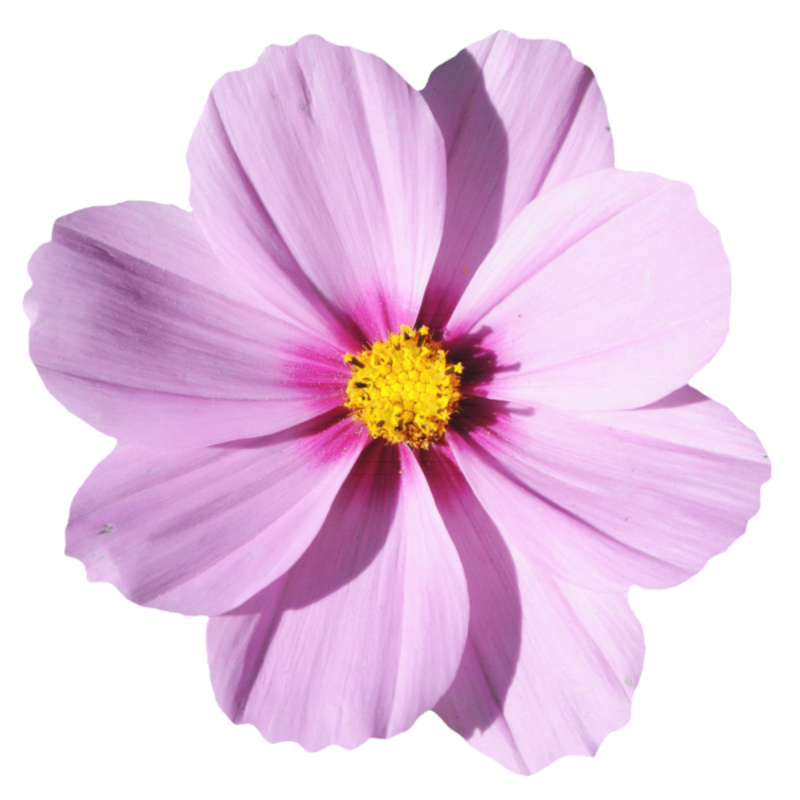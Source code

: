 # Source: flowers.blend  (saved by Blender 5.0.118; exported with 4.5.12 LTS)
import bpy
from mathutils import Matrix  # noqa: F401  (used for matrix-valued properties, if any)

bpy.ops.wm.read_factory_settings(use_empty=True)
scene = bpy.context.scene
scene.name = 'Scene'

# ---- collections
col_collection = bpy.data.collections.new('Collection'); scene.collection.children.link(col_collection)
col_camera = bpy.data.collections.new('Camera'); scene.collection.children.link(col_camera)

# ---- images (referenced by path relative to the original .blend; pixels are not part of the script)
import os
ASSET_DIR = os.environ.get("B2B_ASSET_DIR", "")  # directory of the original .blend (textures are referenced by path, not embedded)
HERE = os.path.dirname(os.path.abspath(__file__))  # packed textures are extracted next to this script under _unpacked/

def load_image(name, relpath, width, height, colorspace="sRGB"):
    """Load a texture the original file referenced (path relative to the .blend, or extracted next to this script)."""
    p = next((c for c in (os.path.join(HERE, relpath), os.path.join(ASSET_DIR, relpath)) if relpath and os.path.exists(c)), "")
    if p:
        img = bpy.data.images.load(p, check_existing=True)
        img.name = name
    else:  # same state as the original file: an image datablock whose file is absent (Cycles renders it pink)
        img = bpy.data.images.new(name, width, height)
        img.source = "FILE"
        img.filepath = "//" + (relpath or name)
    img.colorspace_settings.name = colorspace
    return img
img_blossom_flower___800x822_png = load_image('Blossom Flower - 800x822.png', '_unpacked/Blossom_Flower_-_800x822.96300499.png', 800, 822, 'sRGB')

# ---- materials (node trees are filled in below, after node groups)
mat_inflatable_halloween_lawn_decoration_that_says__c___3 = bpy.data.materials.new("inflatable_halloween_lawn_decoration_that_says_'c_ (3)")
mat_inflatable_halloween_lawn_decoration_that_says__c___3.use_backface_culling_lightprobe_volume = False

# ---- material node trees
mat_inflatable_halloween_lawn_decoration_that_says__c___3.use_nodes = True; mat_inflatable_halloween_lawn_decoration_that_says__c___3.node_tree.nodes.clear()
_N = mat_inflatable_halloween_lawn_decoration_that_says__c___3.node_tree.nodes; _L = mat_inflatable_halloween_lawn_decoration_that_says__c___3.node_tree.links
n0 = _N.new('ShaderNodeOutputMaterial'); n0.name = 'Material Output'; n0.location = (200, 100)
n1 = _N.new('ShaderNodeTexImage'); n1.name = 'Image Texture'; n1.location = (-592, 79)
n1.image = img_blossom_flower___800x822_png
n1.extension = 'CLIP'
n2 = _N.new('ShaderNodeMixShader'); n2.name = 'Mix Shader'; n2.location = (-9, 28)
n3 = _N.new('ShaderNodeBsdfTransparent'); n3.name = 'Transparent BSDF'; n3.location = (-227, -60)
_L.new(n1.outputs[1], n2.inputs[0])
_L.new(n3.outputs[0], n2.inputs[1])
_L.new(n1.outputs[0], n2.inputs[2])
_L.new(n2.outputs[0], n0.inputs[0])
n0.is_active_output = True

# ---- world
world_world = bpy.data.worlds.new('World'); scene.world = world_world
world_world.use_nodes = True; world_world.node_tree.nodes.clear()
_N = world_world.node_tree.nodes; _L = world_world.node_tree.links
n0 = _N.new('ShaderNodeOutputWorld'); n0.name = 'World Output'; n0.location = (300, 300)
n1 = _N.new('ShaderNodeBackground'); n1.name = 'Background'; n1.location = (10, 300)
n1.inputs[0].default_value = (1.0, 1.0, 1.0, 1.0)
_L.new(n1.outputs[0], n0.inputs[0])
n0.is_active_output = True
world_world.color = (0.9513, 0.9513, 0.9513)
world_world.use_sun_shadow = False
world_world.sun_shadow_jitter_overblur = 0.0

# ---- cameras
cam_camera = bpy.data.cameras.new('Camera')
cam_camera.type = 'ORTHO'
cam_camera.ortho_scale = 0.97
cam_camera.display_size = 2.0

# ---- meshes
me_inflatable_halloween_lawn_decoration_that_says__c___3 = bpy.data.meshes.new("inflatable_halloween_lawn_decoration_that_says_'c_ (3)")
me_inflatable_halloween_lawn_decoration_that_says__c___3.from_pydata([(-0.5, -0.5, 0.0), (0.5, -0.5, 0.0), (-0.5, 0.5, 0.0), (0.5, 0.5, 0.0)], [], [(0, 1, 3, 2)])
_uv = me_inflatable_halloween_lawn_decoration_that_says__c___3.uv_layers.new(name='UVMap')
_uv.uv.foreach_set('vector', [0.0, 0.0, 1.0, 0.0, 1.0, 1.0, 0.0, 1.0])
me_inflatable_halloween_lawn_decoration_that_says__c___3.materials.append(mat_inflatable_halloween_lawn_decoration_that_says__c___3)
me_inflatable_halloween_lawn_decoration_that_says__c___3.update()

# ---- objects
ob_camera = bpy.data.objects.new('Camera', cam_camera)
ob_ref = bpy.data.objects.new('ref', me_inflatable_halloween_lawn_decoration_that_says__c___3)

# ---- transforms, parenting, visibility, modifiers, constraints
ob_camera.location = (0.0, -1.368, 0.0)
ob_camera.rotation_euler = (1.571, -0.0, 0.0)
ob_camera.empty_image_side = 'FRONT'
ob_camera.lineart.crease_threshold = 0.0
ob_ref.location = (0.0, 0.0, 0.0)
ob_ref.rotation_euler = (1.571, 0.0, 0.0)
ob_ref.scale = (0.9683, 0.9683, 0.9683)

# ---- collection membership
col_camera.objects.link(ob_camera)
col_camera.objects.link(ob_ref)

# ---- scene / render settings (as saved in the file)
scene.camera = ob_camera
scene.frame_start = 1; scene.frame_end = 250; scene.frame_set(1)
scene.render.engine = 'BLENDER_EEVEE_NEXT'
scene.render.image_settings.compression = 45
scene.render.resolution_x = 1080
scene.render.bake_bias = 0.0
scene.render.bake_samples = 0
scene.cycles.sampling_pattern = 'TABULATED_SOBOL'
scene.cycles.use_light_tree = False
scene.view_settings.view_transform = 'Standard'
bpy.context.view_layer.update()
